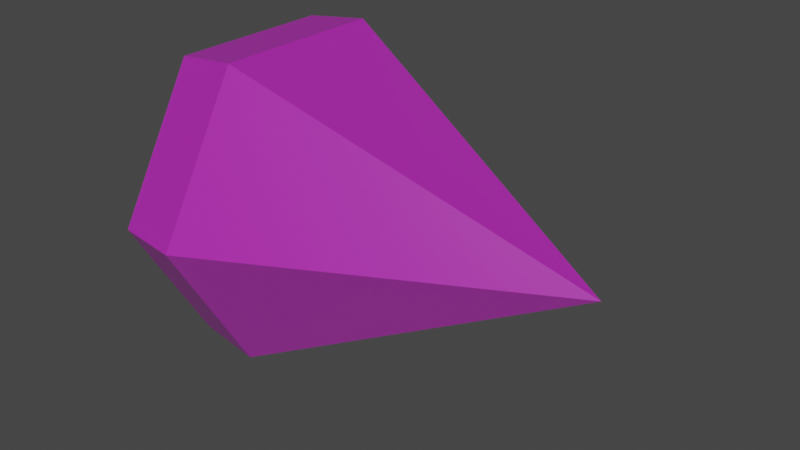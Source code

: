 # Source: photon.blend  (saved by Blender 2.92.15; exported with 4.5.12 LTS)
import bpy
from mathutils import Matrix  # noqa: F401  (used for matrix-valued properties, if any)

bpy.ops.wm.read_factory_settings(use_empty=True)
scene = bpy.context.scene
scene.name = 'Scene'

# ---- collections
col_collection = bpy.data.collections.new('Collection'); scene.collection.children.link(col_collection)

# ---- images (referenced by path relative to the original .blend; pixels are not part of the script)
import os
ASSET_DIR = os.environ.get("B2B_ASSET_DIR", "")  # directory of the original .blend (textures are referenced by path, not embedded)
HERE = os.path.dirname(os.path.abspath(__file__))  # packed textures are extracted next to this script under _unpacked/

def load_image(name, relpath, width, height, colorspace="sRGB"):
    """Load a texture the original file referenced (path relative to the .blend, or extracted next to this script)."""
    p = next((c for c in (os.path.join(HERE, relpath), os.path.join(ASSET_DIR, relpath)) if relpath and os.path.exists(c)), "")
    if p:
        img = bpy.data.images.load(p, check_existing=True)
        img.name = name
    else:  # same state as the original file: an image datablock whose file is absent (Cycles renders it pink)
        img = bpy.data.images.new(name, width, height)
        img.source = "FILE"
        img.filepath = "//" + (relpath or name)
    img.colorspace_settings.name = colorspace
    return img
img_palette_png = load_image('palette.png', 'palette.png', 1024, 1024, 'sRGB')

# ---- materials (node trees are filled in below, after node groups)
mat_material = bpy.data.materials.new('Material')
mat_material.alpha_threshold = 0.0
mat_material.use_transparent_shadow = False
mat_material.line_color = (0.0, 0.0, 0.0, 1.0)

# ---- material node trees
mat_material.use_nodes = True; mat_material.node_tree.nodes.clear()
_N = mat_material.node_tree.nodes; _L = mat_material.node_tree.links
n0 = _N.new('ShaderNodeOutputMaterial'); n0.name = 'Material Output'; n0.location = (300, 300)
n1 = _N.new('ShaderNodeBsdfPrincipled'); n1.name = 'Principled BSDF'; n1.location = (10, 300)
n1.distribution = 'GGX'
n1.subsurface_method = 'BURLEY'
n1.inputs[2].default_value = 0.4
n1.inputs[3].default_value = 1.45
n1.inputs[4].default_value = 0.3909
n1.inputs[27].default_value = (0.0, 0.0, 0.0, 1.0)
n1.inputs[28].default_value = 1.0
n2 = _N.new('ShaderNodeTexImage'); n2.name = 'Image Texture'; n2.location = (-393, 236)
n2.image = img_palette_png
n2.interpolation = 'Closest'
_L.new(n1.outputs[0], n0.inputs[0])
_L.new(n2.outputs[0], n1.inputs[0])
n0.is_active_output = True

# ---- world
world_world = bpy.data.worlds.new('World'); scene.world = world_world
world_world.use_nodes = True; world_world.node_tree.nodes.clear()
_N = world_world.node_tree.nodes; _L = world_world.node_tree.links
n0 = _N.new('ShaderNodeOutputWorld'); n0.name = 'World Output'; n0.location = (300, 300)
n1 = _N.new('ShaderNodeBackground'); n1.name = 'Background'; n1.location = (10, 300)
n1.inputs[0].default_value = (0.05088, 0.05088, 0.05088, 1.0)
_L.new(n1.outputs[0], n0.inputs[0])
n0.is_active_output = True
world_world.color = (0.05088, 0.05088, 0.05088)
world_world.use_sun_shadow = False
world_world.sun_shadow_jitter_overblur = 0.0

# ---- meshes
me_cone = bpy.data.meshes.new('Cone')
me_cone.from_pydata([(0.2468, 0.475, 0.01316), (0.2468, 0.2375, -0.3982), (0.2468, -0.2375, -0.3982), (0.2468, -0.475, 0.01316), (0.2468, -0.2375, 0.4245), (0.2468, 0.2375, 0.4245), (1.147, 1.326e-07, 0.01316), (0.07184, 0.45, 0.01316), (0.07184, 0.225, -0.3766), (0.07184, -0.225, -0.3766), (0.07184, -0.45, 0.01316), (0.07184, -0.225, 0.4029), (0.07184, 0.225, 0.4029), (-0.003158, 0.36, 0.01316), (-0.003158, 0.18, -0.2986), (-0.003158, -0.18, -0.2986), (-0.003158, -0.36, 0.01316), (-0.003158, -0.18, 0.3249), (-0.003158, 0.18, 0.3249)], [], [(0, 6, 1), (1, 6, 2), (2, 6, 3), (3, 6, 4), (5, 7, 12), (4, 6, 5), (5, 6, 0), (7, 18, 12), (0, 8, 7), (5, 11, 4), (4, 10, 3), (3, 9, 2), (2, 8, 1), (14, 16, 18), (11, 16, 10), (8, 15, 14), (11, 18, 17), (10, 15, 9), (7, 14, 13), (5, 0, 7), (7, 13, 18), (0, 1, 8), (5, 12, 11), (4, 11, 10), (3, 10, 9), (2, 9, 8), (18, 13, 14), (14, 15, 16), (16, 17, 18), (11, 17, 16), (8, 9, 15), (11, 12, 18), (10, 16, 15), (7, 8, 14)])
_uv = me_cone.uv_layers.new(name='UVMap')
_uv.uv.foreach_set('vector', [0.0625, 0.5625, 0.0625, 0.5625, 0.0625, 0.5625, 0.0625, 0.5625, 0.0625, 0.5625, 0.0625, 0.5625, 0.0625, 0.5625, 0.0625, 0.5625, 0.0625, 0.5625, 0.0625, 0.5625, 0.0625, 0.5625, 0.0625, 0.5625, 0.0625, 0.5625, 0.0625, 0.5625, 0.0625, 0.5625, 0.0625, 0.5625, 0.0625, 0.5625, 0.0625, 0.5625, 0.0625, 0.5625, 0.0625, 0.5625, 0.0625, 0.5625, 0.0625, 0.5625, 0.0625, 0.5625, 0.0625, 0.5625, 0.0625, 0.5625, 0.0625, 0.5625, 0.0625, 0.5625, 0.0625, 0.5625, 0.0625, 0.5625, 0.0625, 0.5625, 0.0625, 0.5625, 0.0625, 0.5625, 0.0625, 0.5625, 0.0625, 0.5625, 0.0625, 0.5625, 0.0625, 0.5625, 0.0625, 0.5625, 0.0625, 0.5625, 0.0625, 0.5625, 0.0625, 0.5625, 0.0625, 0.5625, 0.0625, 0.5625, 0.0625, 0.5625, 0.0625, 0.5625, 0.0625, 0.5625, 0.0625, 0.5625, 0.0625, 0.5625, 0.0625, 0.5625, 0.0625, 0.5625, 0.0625, 0.5625, 0.0625, 0.5625, 0.0625, 0.5625, 0.0625, 0.5625, 0.0625, 0.5625, 0.0625, 0.5625, 0.0625, 0.5625, 0.0625, 0.5625, 0.0625, 0.5625, 0.0625, 0.5625, 0.0625, 0.5625, 0.0625, 0.5625, 0.0625, 0.5625, 0.0625, 0.5625, 0.0625, 0.5625, 0.0625, 0.5625, 0.0625, 0.5625, 0.0625, 0.5625, 0.0625, 0.5625, 0.0625, 0.5625, 0.0625, 0.5625, 0.0625, 0.5625, 0.0625, 0.5625, 0.0625, 0.5625, 0.0625, 0.5625, 0.0625, 0.5625, 0.0625, 0.5625, 0.0625, 0.5625, 0.0625, 0.5625, 0.0625, 0.5625, 0.0625, 0.5625, 0.0625, 0.5625, 0.0625, 0.5625, 0.0625, 0.5625, 0.0625, 0.5625, 0.0625, 0.5625, 0.0625, 0.5625, 0.0625, 0.5625, 0.0625, 0.5625, 0.0625, 0.5625, 0.0625, 0.5625, 0.0625, 0.5625, 0.0625, 0.5625, 0.0625, 0.5625, 0.0625, 0.5625, 0.0625, 0.5625, 0.0625, 0.5625, 0.0625, 0.5625, 0.0625, 0.5625, 0.0625, 0.5625, 0.0625, 0.5625, 0.0625, 0.5625, 0.0625, 0.5625])
me_cone.materials.append(mat_material)
me_cone.use_remesh_fix_poles = True
me_cone.use_remesh_preserve_attributes = False
me_cone.use_mirror_vertex_groups = False
me_cone.update()

# ---- objects
ob_cone = bpy.data.objects.new('Cone', me_cone)

# ---- transforms, parenting, visibility, modifiers, constraints
ob_cone.location = (0.0, 0.0, 0.0)
ob_cone.lineart.crease_threshold = 0.0

# ---- collection membership
col_collection.objects.link(ob_cone)

# ---- scene / render settings (as saved in the file)
scene.frame_start = 1; scene.frame_end = 250; scene.frame_set(1)
scene.render.engine = 'BLENDER_EEVEE_NEXT'
scene.cycles.use_denoising = False
scene.cycles.samples = 128
scene.cycles.sampling_pattern = 'TABULATED_SOBOL'
scene.cycles.use_adaptive_sampling = False
scene.cycles.use_light_tree = False
scene.view_settings.view_transform = 'Filmic'
bpy.context.view_layer.update()

# ---- added for rendering (the .blend has no active camera and no usable light): camera, sun
cam_auto = bpy.data.cameras.new('AutoCamera')
cam_auto.lens = 50.0
cam_auto.sensor_width = 36.0
cam_auto.clip_end = 1000.0
ob_auto_camera = bpy.data.objects.new('AutoCamera', cam_auto)
scene.collection.objects.link(ob_auto_camera)
ob_auto_camera.location = (2.14795, -1.89133, 1.27405)
ob_auto_camera.rotation_euler = (1.09748, -7.21219e-08, 0.694738)
scene.camera = ob_auto_camera
light_auto_sun = bpy.data.lights.new('AutoSun', 'SUN')
light_auto_sun.energy = 3.0
light_auto_sun.angle = 0.0523599
ob_auto_sun = bpy.data.objects.new('AutoSun', light_auto_sun)
scene.collection.objects.link(ob_auto_sun)
ob_auto_sun.rotation_euler = (0.872665, 0.174533, 0.523599)
bpy.context.view_layer.update()
